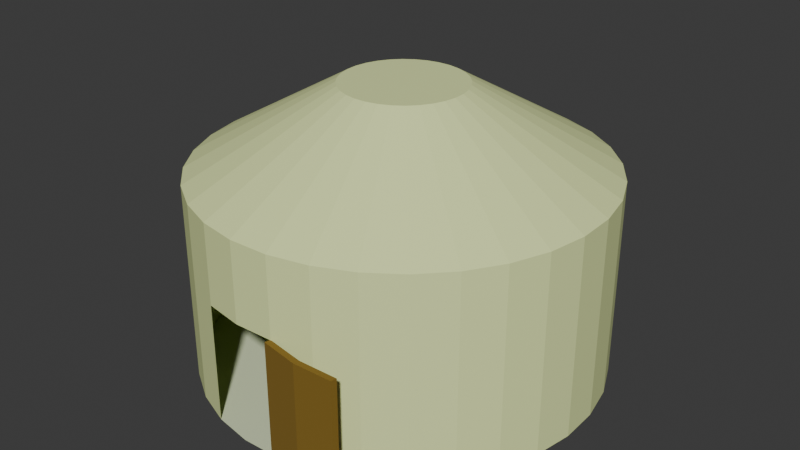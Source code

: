 # Source: yurta.blend  (saved by Blender 4.3.34; exported with 4.5.12 LTS)
import bpy
from mathutils import Matrix  # noqa: F401  (used for matrix-valued properties, if any)

bpy.ops.wm.read_factory_settings(use_empty=True)
scene = bpy.context.scene
scene.name = 'Scene'

# ---- collections
col_collection = bpy.data.collections.new('Collection'); scene.collection.children.link(col_collection)

# ---- materials (node trees are filled in below, after node groups)
mat_material_002 = bpy.data.materials.new('Material.002')
mat_material_003 = bpy.data.materials.new('Material.003')
mat_material_001 = bpy.data.materials.new('Material.001')

# ---- material node trees
mat_material_002.use_nodes = True; mat_material_002.node_tree.nodes.clear()
_N = mat_material_002.node_tree.nodes; _L = mat_material_002.node_tree.links
n0 = _N.new('ShaderNodeBsdfPrincipled'); n0.name = 'Principled BSDF'; n0.location = (10, 300)
n0.inputs[0].default_value = (0.816, 0.9157, 0.4159, 1.0)
n1 = _N.new('ShaderNodeOutputMaterial'); n1.name = 'Material Output'; n1.location = (300, 300)
_L.new(n0.outputs[0], n1.inputs[0])
n1.is_active_output = True
mat_material_003.use_nodes = True; mat_material_003.node_tree.nodes.clear()
_N = mat_material_003.node_tree.nodes; _L = mat_material_003.node_tree.links
n0 = _N.new('ShaderNodeBsdfPrincipled'); n0.name = 'Principled BSDF'; n0.location = (10, 300)
n0.inputs[0].default_value = (0.7163, 0.8002, 0.5278, 1.0)
n1 = _N.new('ShaderNodeOutputMaterial'); n1.name = 'Material Output'; n1.location = (300, 300)
_L.new(n0.outputs[0], n1.inputs[0])
n1.is_active_output = True
mat_material_001.use_nodes = True; mat_material_001.node_tree.nodes.clear()
_N = mat_material_001.node_tree.nodes; _L = mat_material_001.node_tree.links
n0 = _N.new('ShaderNodeBsdfPrincipled'); n0.name = 'Principled BSDF'; n0.location = (10, 300)
n0.inputs[0].default_value = (0.2259, 0.1327, 0.0122, 1.0)
n0.inputs[2].default_value = 1.0
n1 = _N.new('ShaderNodeOutputMaterial'); n1.name = 'Material Output'; n1.location = (300, 300)
_L.new(n0.outputs[0], n1.inputs[0])
n1.is_active_output = True

# ---- world
world_world = bpy.data.worlds.new('World'); scene.world = world_world
world_world.use_nodes = True; world_world.node_tree.nodes.clear()
_N = world_world.node_tree.nodes; _L = world_world.node_tree.links
n0 = _N.new('ShaderNodeOutputWorld'); n0.name = 'World Output'; n0.location = (300, 300)
n1 = _N.new('ShaderNodeBackground'); n1.name = 'Background'; n1.location = (10, 300)
n1.inputs[0].default_value = (0.05088, 0.05088, 0.05088, 1.0)
_L.new(n1.outputs[0], n0.inputs[0])
n0.is_active_output = True
world_world.color = (0.05088, 0.05088, 0.05088)
world_world.sun_shadow_jitter_overblur = 0.0

# ---- meshes
me_cylinder_003 = bpy.data.meshes.new('Cylinder.003')
me_cylinder_003.from_pydata([(1.053, 0.1721, -1.0), (1.053, 0.1721, 1.0), (1.059, -0.02388, -1.0), (1.059, -0.02388, 1.0), (1.026, -0.2171, -1.0), (1.026, -0.2171, 1.0), (0.9557, -0.4003, -1.0), (0.9557, -0.4003, 1.0), (0.8513, -0.5662, -1.0), (0.8513, -0.5662, 1.0), (0.7166, -0.7086, -1.0), (0.7166, -0.7086, 1.0), (0.5566, -0.822, -1.0), (0.5566, -0.822, 1.0), (0.3777, -0.902, -1.0), (0.3777, -0.902, 1.0), (0.1865, -0.9455, -1.0), (0.1865, -0.9455, 1.0), (-0.009435, -0.9509, -1.0), (-0.009435, -0.9509, 1.0), (-0.2027, -0.918, -1.0), (-0.2027, -0.918, 1.0), (-0.3858, -0.848, -1.0), (-0.3858, -0.848, 1.0), (-0.5517, -0.7436, -1.0), (-0.5517, -0.7436, 1.0), (-0.6941, -0.6089, -1.0), (-0.6941, -0.6089, 1.0), (-0.8075, -0.449, -1.0), (-0.8075, -0.449, 1.0), (-0.8875, -0.27, -1.0), (-0.8875, -0.27, 1.0), (-0.931, -0.07888, -1.0), (-0.931, -0.07888, 1.0), (-0.9365, 0.1171, -1.0), (-0.9365, 0.1171, 1.0), (-0.9035, 0.3103, -1.0), (-0.9035, 0.3103, 1.0), (-0.8336, 0.4934, -1.0), (-0.8336, 0.4934, 1.0), (-0.7292, 0.6594, -1.0), (-0.7292, 0.6594, 1.0), (-0.5945, 0.8018, -1.0), (-0.5945, 0.8018, 1.0), (-0.4345, 0.9152, -1.0), (-0.4345, 0.9152, 1.0), (-0.2556, 0.9952, -1.0), (-0.2556, 0.9952, 1.0), (-0.06443, 1.039, -1.0), (-0.06443, 1.039, 1.0), (0.1315, 1.044, -1.0), (0.1315, 1.044, 1.0), (0.3248, 1.011, -1.0), (0.3248, 1.011, 1.0), (0.5079, 0.9412, -1.0), (0.5079, 0.9412, 1.0), (0.6738, 0.8368, -1.0), (0.6738, 0.8368, 1.0), (0.8162, 0.7021, -1.0), (0.8162, 0.7021, 1.0), (0.9296, 0.5422, -1.0), (0.9296, 0.5422, 1.0), (1.01, 0.3632, -1.0), (1.01, 0.3632, 1.0), (0.3587, 0.08424, 1.815), (0.3456, 0.1416, 1.815), (0.3216, 0.1953, 1.815), (0.2876, 0.2432, 1.815), (0.2449, 0.2837, 1.815), (0.1951, 0.315, 1.815), (0.1402, 0.336, 1.815), (0.08219, 0.3459, 1.815), (0.0234, 0.3442, 1.815), (-0.03394, 0.3312, 1.815), (-0.08763, 0.3072, 1.815), (-0.1356, 0.2732, 1.815), (-0.176, 0.2304, 1.815), (-0.2073, 0.1807, 1.815), (-0.2283, 0.1257, 1.815), (-0.2382, 0.06774, 1.815), (-0.2366, 0.008953, 1.815), (-0.2235, -0.04839, 1.815), (-0.1995, -0.1021, 1.815), (-0.1655, -0.1501, 1.815), (-0.1228, -0.1905, 1.815), (-0.07301, -0.2218, 1.815), (-0.01807, -0.2428, 1.815), (0.0399, -0.2527, 1.815), (0.09869, -0.251, 1.815), (0.156, -0.238, 1.815), (0.2097, -0.214, 1.815), (0.2577, -0.18, 1.815), (0.2981, -0.1372, 1.815), (0.3294, -0.08746, 1.815), (0.3504, -0.03252, 1.815), (0.3603, 0.02545, 1.815), (0.1865, -0.9455, 1.0), (-0.009435, -0.9509, 1.0), (-0.2027, -0.918, 1.0), (0.1865, -0.9455, 0.2026), (-0.009435, -0.9509, 0.2026), (-0.2027, -0.918, 0.2026), (1.053, 0.1721, -1.0), (1.053, 0.1721, 1.0), (1.059, -0.02388, -1.0), (1.059, -0.02388, 1.0), (1.026, -0.2171, -1.0), (1.026, -0.2171, 1.0), (0.9557, -0.4003, -1.0), (0.9557, -0.4003, 1.0), (0.8513, -0.5662, -1.0), (0.8513, -0.5662, 1.0), (0.7166, -0.7086, -1.0), (0.7166, -0.7086, 1.0), (0.5566, -0.822, -1.0), (0.5566, -0.822, 1.0), (0.3777, -0.902, -1.0), (0.3777, -0.902, 1.0), (0.1865, -0.9455, -1.0), (0.1865, -0.9455, 1.0), (-0.2027, -0.918, -1.0), (-0.2027, -0.918, 1.0), (-0.3858, -0.848, -1.0), (-0.3858, -0.848, 1.0), (-0.5517, -0.7436, -1.0), (-0.5517, -0.7436, 1.0), (-0.6941, -0.6089, -1.0), (-0.6941, -0.6089, 1.0), (-0.8075, -0.449, -1.0), (-0.8075, -0.449, 1.0), (-0.9035, 0.3103, -1.0), (-0.9035, 0.3103, 1.0), (-0.8336, 0.4934, -1.0), (-0.8336, 0.4934, 1.0), (-0.7292, 0.6594, -1.0), (-0.7292, 0.6594, 1.0), (-0.5945, 0.8018, -1.0), (-0.5945, 0.8018, 1.0), (-0.4345, 0.9152, -1.0), (-0.4345, 0.9152, 1.0), (-0.2556, 0.9952, -1.0), (-0.2556, 0.9952, 1.0)], [], [(28, 29, 31, 30), (30, 31, 33, 32), (32, 33, 35, 34), (34, 35, 37, 36), (46, 47, 49, 48), (48, 49, 51, 50), (50, 51, 53, 52), (52, 53, 55, 54), (54, 55, 57, 56), (56, 57, 59, 58), (58, 59, 61, 60), (60, 61, 63, 62), (62, 63, 1, 0), (0, 2, 4, 6, 8, 10, 12, 14, 16, 18, 20, 22, 24, 26, 28, 30, 32, 34, 36, 38, 40, 42, 44, 46, 48, 50, 52, 54, 56, 58, 60, 62), (65, 66, 67, 68, 69, 70, 71, 72, 73, 74, 75, 76, 77, 78, 79, 80, 81, 82, 83, 84, 85, 86, 87, 88, 89, 90, 91, 92, 93, 94, 95, 64), (7, 5, 94, 93), (5, 3, 95, 94), (3, 1, 64, 95), (1, 63, 65, 64), (63, 61, 66, 65), (61, 59, 67, 66), (59, 57, 68, 67), (57, 55, 69, 68), (55, 53, 70, 69), (53, 51, 71, 70), (51, 49, 72, 71), (49, 47, 73, 72), (47, 45, 74, 73), (45, 43, 75, 74), (43, 41, 76, 75), (41, 39, 77, 76), (39, 37, 78, 77), (37, 35, 79, 78), (35, 33, 80, 79), (33, 31, 81, 80), (31, 29, 82, 81), (29, 27, 83, 82), (27, 25, 84, 83), (25, 23, 85, 84), (23, 21, 86, 85), (21, 19, 87, 86), (19, 17, 88, 87), (17, 15, 89, 88), (15, 13, 90, 89), (13, 11, 91, 90), (11, 9, 92, 91), (9, 7, 93, 92), (99, 96, 97, 100), (100, 97, 98, 101), (102, 103, 105, 104), (104, 105, 107, 106), (106, 107, 109, 108), (108, 109, 111, 110), (110, 111, 113, 112), (112, 113, 115, 114), (114, 115, 117, 116), (116, 117, 119, 118), (120, 121, 123, 122), (122, 123, 125, 124), (124, 125, 127, 126), (126, 127, 129, 128), (130, 131, 133, 132), (132, 133, 135, 134), (134, 135, 137, 136), (136, 137, 139, 138), (138, 139, 141, 140), (100, 101, 99)])
me_cylinder_003.polygons.foreach_set('material_index', [0, 0, 0, 0, 0, 0, 0, 0, 0, 0, 0, 0, 0, 1, 0, 0, 0, 0, 0, 0, 0, 0, 0, 0, 0, 0, 0, 0, 0, 0, 0, 0, 0, 0, 0, 0, 0, 0, 0, 0, 0, 0, 0, 0, 0, 0, 0, 0, 0, 0, 0, 0, 0, 0, 0, 0, 0, 0, 0, 0, 0, 0, 0, 0, 0, 0, 0])
_uv = me_cylinder_003.uv_layers.new(name='UVMap')
_uv.uv.foreach_set('vector', [0.5625, 0.5, 0.5625, 1.0, 0.5312, 1.0, 0.5312, 0.5, 0.5312, 0.5, 0.5312, 1.0, 0.5, 1.0, 0.5, 0.5, 0.5, 0.5, 0.5, 1.0, 0.4688, 1.0, 0.4688, 0.5, 0.4688, 0.5, 0.4688, 1.0, 0.4375, 1.0, 0.4375, 0.5, 0.2812, 0.5, 0.2812, 1.0, 0.25, 1.0, 0.25, 0.5, 0.25, 0.5, 0.25, 1.0, 0.2188, 1.0, 0.2188, 0.5, 0.2188, 0.5, 0.2188, 1.0, 0.1875, 1.0, 0.1875, 0.5, 0.1875, 0.5, 0.1875, 1.0, 0.1562, 1.0, 0.1562, 0.5, 0.1562, 0.5, 0.1562, 1.0, 0.125, 1.0, 0.125, 0.5, 0.125, 0.5, 0.125, 1.0, 0.09375, 1.0, 0.09375, 0.5, 0.09375, 0.5, 0.09375, 1.0, 0.0625, 1.0, 0.0625, 0.5, 0.0625, 0.5, 0.0625, 1.0, 0.03125, 1.0, 0.03125, 0.5, 0.03125, 0.5, 0.03125, 1.0, 0.0, 1.0, 0.0, 0.5, 0.75, 0.49, 0.7968, 0.4854, 0.8418, 0.4717, 0.8833, 0.4496, 0.9197, 0.4197, 0.9496, 0.3833, 0.9717, 0.3418, 0.9854, 0.2968, 0.99, 0.25, 0.9854, 0.2032, 0.9717, 0.1582, 0.9496, 0.1167, 0.9197, 0.08029, 0.8833, 0.05045, 0.8418, 0.02827, 0.7968, 0.01461, 0.75, 0.01, 0.7032, 0.01461, 0.6582, 0.02827, 0.6167, 0.05045, 0.5803, 0.08029, 0.5504, 0.1167, 0.5283, 0.1582, 0.5146, 0.2032, 0.51, 0.25, 0.5146, 0.2968, 0.5283, 0.3418, 0.5504, 0.3833, 0.5803, 0.4197, 0.6167, 0.4496, 0.6582, 0.4717, 0.7032, 0.4854, 0.0, 0.0, 0.0, 0.0, 0.0, 0.0, 0.0, 0.0, 0.0, 0.0, 0.0, 0.0, 0.0, 0.0, 0.0, 0.0, 0.0, 0.0, 0.0, 0.0, 0.0, 0.0, 0.0, 0.0, 0.0, 0.0, 0.0, 0.0, 0.0, 0.0, 0.0, 0.0, 0.0, 0.0, 0.0, 0.0, 0.0, 0.0, 0.0, 0.0, 0.0, 0.0, 0.0, 0.0, 0.0, 0.0, 0.0, 0.0, 0.0, 0.0, 0.0, 0.0, 0.0, 0.0, 0.0, 0.0, 0.0, 0.0, 0.0, 0.0, 0.0, 0.0, 0.0, 0.0, 0.9062, 1.0, 0.9375, 1.0, 0.0, 0.0, 0.0, 0.0, 0.9375, 1.0, 0.9688, 1.0, 0.0, 0.0, 0.0, 0.0, 0.9688, 1.0, 1.0, 1.0, 0.0, 0.0, 0.0, 0.0, 1.0, 1.0, 0.03125, 1.0, 0.0, 0.0, 0.0, 0.0, 0.03125, 1.0, 0.0625, 1.0, 0.0, 0.0, 0.0, 0.0, 0.0625, 1.0, 0.09375, 1.0, 0.0, 0.0, 0.0, 0.0, 0.09375, 1.0, 0.125, 1.0, 0.0, 0.0, 0.0, 0.0, 0.125, 1.0, 0.1562, 1.0, 0.0, 0.0, 0.0, 0.0, 0.1562, 1.0, 0.1875, 1.0, 0.0, 0.0, 0.0, 0.0, 0.1875, 1.0, 0.2188, 1.0, 0.0, 0.0, 0.0, 0.0, 0.2188, 1.0, 0.25, 1.0, 0.0, 0.0, 0.0, 0.0, 0.25, 1.0, 0.2812, 1.0, 0.0, 0.0, 0.0, 0.0, 0.2812, 1.0, 0.3125, 1.0, 0.0, 0.0, 0.0, 0.0, 0.3125, 1.0, 0.3438, 1.0, 0.0, 0.0, 0.0, 0.0, 0.3438, 1.0, 0.375, 1.0, 0.0, 0.0, 0.0, 0.0, 0.375, 1.0, 0.4062, 1.0, 0.0, 0.0, 0.0, 0.0, 0.4062, 1.0, 0.4375, 1.0, 0.0, 0.0, 0.0, 0.0, 0.4375, 1.0, 0.4688, 1.0, 0.0, 0.0, 0.0, 0.0, 0.4688, 1.0, 0.5, 1.0, 0.0, 0.0, 0.0, 0.0, 0.5, 1.0, 0.5312, 1.0, 0.0, 0.0, 0.0, 0.0, 0.5312, 1.0, 0.5625, 1.0, 0.0, 0.0, 0.0, 0.0, 0.5625, 1.0, 0.5938, 1.0, 0.0, 0.0, 0.0, 0.0, 0.5938, 1.0, 0.625, 1.0, 0.0, 0.0, 0.0, 0.0, 0.625, 1.0, 0.6562, 1.0, 0.0, 0.0, 0.0, 0.0, 0.6562, 1.0, 0.6875, 1.0, 0.0, 0.0, 0.0, 0.0, 0.6875, 1.0, 0.7188, 1.0, 0.0, 0.0, 0.0, 0.0, 0.7188, 1.0, 0.75, 1.0, 0.0, 0.0, 0.0, 0.0, 0.75, 1.0, 0.7812, 1.0, 0.0, 0.0, 0.0, 0.0, 0.7812, 1.0, 0.8125, 1.0, 0.0, 0.0, 0.0, 0.0, 0.8125, 1.0, 0.8438, 1.0, 0.0, 0.0, 0.0, 0.0, 0.8438, 1.0, 0.875, 1.0, 0.0, 0.0, 0.0, 0.0, 0.875, 1.0, 0.9062, 1.0, 0.0, 0.0, 0.0, 0.0, 0.75, 0.75, 0.75, 1.0, 0.7188, 1.0, 0.7188, 0.75, 0.7188, 0.75, 0.7188, 1.0, 0.6875, 1.0, 0.6875, 0.75, 1.0, 0.5, 1.0, 1.0, 0.9688, 1.0, 0.9688, 0.5, 0.9688, 0.5, 0.9688, 1.0, 0.9375, 1.0, 0.9375, 0.5, 0.9375, 0.5, 0.9375, 1.0, 0.9062, 1.0, 0.9062, 0.5, 0.9062, 0.5, 0.9062, 1.0, 0.875, 1.0, 0.875, 0.5, 0.875, 0.5, 0.875, 1.0, 0.8438, 1.0, 0.8438, 0.5, 0.8438, 0.5, 0.8438, 1.0, 0.8125, 1.0, 0.8125, 0.5, 0.8125, 0.5, 0.8125, 1.0, 0.7812, 1.0, 0.7812, 0.5, 0.7812, 0.5, 0.7812, 1.0, 0.75, 1.0, 0.75, 0.5, 0.6875, 0.5, 0.6875, 1.0, 0.6562, 1.0, 0.6562, 0.5, 0.6562, 0.5, 0.6562, 1.0, 0.625, 1.0, 0.625, 0.5, 0.625, 0.5, 0.625, 1.0, 0.5938, 1.0, 0.5938, 0.5, 0.5938, 0.5, 0.5938, 1.0, 0.5625, 1.0, 0.5625, 0.5, 0.4375, 0.5, 0.4375, 1.0, 0.4062, 1.0, 0.4062, 0.5, 0.4062, 0.5, 0.4062, 1.0, 0.375, 1.0, 0.375, 0.5, 0.375, 0.5, 0.375, 1.0, 0.3438, 1.0, 0.3438, 0.5, 0.3438, 0.5, 0.3438, 1.0, 0.3125, 1.0, 0.3125, 0.5, 0.3125, 0.5, 0.3125, 1.0, 0.2812, 1.0, 0.2812, 0.5, 0.7188, 0.75, 0.6875, 0.75, 0.75, 0.75])
me_cylinder_003.materials.append(mat_material_002)
me_cylinder_003.materials.append(mat_material_003)
me_cylinder_003.update()
me_cylinder_004 = bpy.data.meshes.new('Cylinder.004')
me_cylinder_004.from_pydata([(0.3756, -0.9753, -1.0), (0.5716, -0.9699, 0.2026), (0.3756, -0.9753, 0.2026), (0.1823, -0.9424, 0.2026), (0.5716, -0.9699, -1.0), (0.1823, -0.9424, -1.0), (0.3698, -1.004, 0.2026), (0.1765, -0.9706, 0.2026), (0.5657, -0.9981, 0.2026), (0.5657, -0.9981, -1.0), (0.1765, -0.9706, -1.0), (0.3698, -1.004, -1.0)], [], [(5, 3, 7, 10), (8, 9, 11, 10, 7, 6), (2, 1, 8, 6), (0, 5, 10, 11), (1, 4, 9, 8), (3, 2, 6, 7), (4, 0, 11, 9)])
_uv = me_cylinder_004.uv_layers.new(name='UVMap')
_uv.uv.foreach_set('vector', [0.0, 0.0, 0.0, 0.0, 0.0, 0.0, 0.0, 0.0, 0.75, 0.75, 0.0, 0.0, 0.0, 0.0, 0.0, 0.0, 0.6875, 0.75, 0.7188, 0.75, 0.7188, 0.75, 0.75, 0.75, 0.75, 0.75, 0.7188, 0.75, 0.0, 0.0, 0.0, 0.0, 0.0, 0.0, 0.0, 0.0, 0.0, 0.0, 0.0, 0.0, 0.0, 0.0, 0.0, 0.0, 0.6875, 0.75, 0.7188, 0.75, 0.7188, 0.75, 0.6875, 0.75, 0.0, 0.0, 0.0, 0.0, 0.0, 0.0, 0.0, 0.0])
me_cylinder_004.materials.append(mat_material_001)
me_cylinder_004.update()

# ---- objects
ob_cylinder = bpy.data.objects.new('Cylinder', me_cylinder_003)
ob_cylinder_001 = bpy.data.objects.new('Cylinder.001', me_cylinder_004)

# ---- transforms, parenting, visibility, modifiers, constraints
ob_cylinder.location = (0.0, 0.0, 0.5)
ob_cylinder.scale = (1.0, 1.0, 0.4958)
ob_cylinder_001.location = (0.0, 0.0, 0.5)
ob_cylinder_001.scale = (1.0, 1.0, 0.4958)

# ---- collection membership
col_collection.objects.link(ob_cylinder)
col_collection.objects.link(ob_cylinder_001)

# ---- scene / render settings (as saved in the file)
scene.frame_start = 1; scene.frame_end = 250; scene.frame_set(1)
scene.render.engine = 'BLENDER_EEVEE_NEXT'
bpy.context.view_layer.update()

# ---- added for rendering (the .blend has no active camera and no usable light): camera, sun
cam_auto = bpy.data.cameras.new('AutoCamera')
cam_auto.lens = 50.0
cam_auto.sensor_width = 36.0
cam_auto.clip_end = 1000.0
ob_auto_camera = bpy.data.objects.new('AutoCamera', cam_auto)
scene.collection.objects.link(ob_auto_camera)
ob_auto_camera.location = (3.00454, -3.51191, 3.05692)
ob_auto_camera.rotation_euler = (1.09748, -7.21219e-08, 0.694738)
scene.camera = ob_auto_camera
light_auto_sun = bpy.data.lights.new('AutoSun', 'SUN')
light_auto_sun.energy = 3.0
light_auto_sun.angle = 0.0523599
ob_auto_sun = bpy.data.objects.new('AutoSun', light_auto_sun)
scene.collection.objects.link(ob_auto_sun)
ob_auto_sun.rotation_euler = (0.872665, 0.174533, 0.523599)
bpy.context.view_layer.update()
